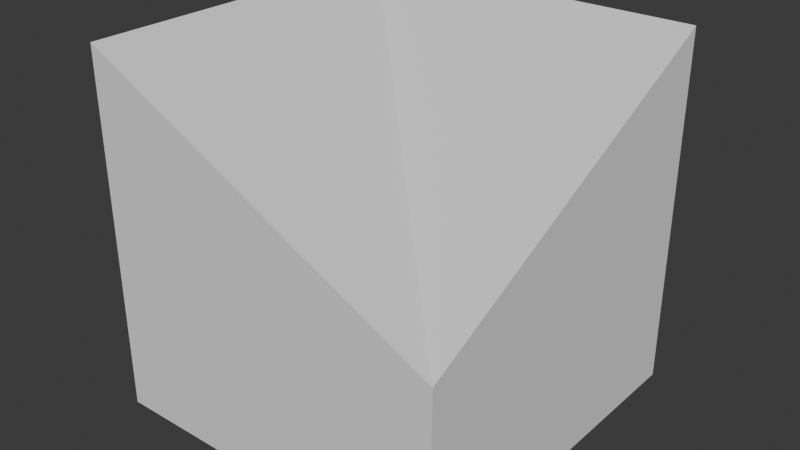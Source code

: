 # Source: RoofInvertedCorner.blend  (saved by Blender 5.0.119; exported with 4.5.12 LTS)
import bpy
from mathutils import Matrix  # noqa: F401  (used for matrix-valued properties, if any)

bpy.ops.wm.read_factory_settings(use_empty=True)
scene = bpy.context.scene
scene.name = 'Scene'

# ---- collections
col_collection = bpy.data.collections.new('Collection'); scene.collection.children.link(col_collection)

# ---- world
world_world = bpy.data.worlds.new('World'); scene.world = world_world
world_world.use_nodes = True; world_world.node_tree.nodes.clear()
_N = world_world.node_tree.nodes; _L = world_world.node_tree.links
n0 = _N.new('ShaderNodeOutputWorld'); n0.name = 'World Output'; n0.location = (200, 100)
n1 = _N.new('ShaderNodeBackground'); n1.name = 'Background'; n1.location = (-200, 100)
n1.inputs[0].default_value = (0.05088, 0.05088, 0.05088, 1.0)
_L.new(n1.outputs[0], n0.inputs[0])
n0.is_active_output = True
world_world.color = (0.05088, 0.05088, 0.05088)
world_world.sun_shadow_jitter_overblur = 0.0

# ---- meshes
me_cube = bpy.data.meshes.new('Cube')
me_cube.from_pydata([(-1.0, 0.0, 2.6), (-1.0, 0.0, 3.6), (-1.0, 1.0, 2.6), (-1.0, 1.0, 3.6), (0.0, 0.0, 2.6), (0.0, 0.0, 3.1), (0.0, 1.0, 2.6), (0.0, 1.0, 3.6)], [], [(0, 1, 3, 2), (2, 3, 7, 6), (6, 7, 5, 4), (4, 5, 1, 0), (2, 6, 4, 0), (3, 1, 5), (7, 3, 5)])
_uv = me_cube.uv_layers.new(name='UVMap')
_uv.uv.foreach_set('vector', [0.375, 0.0, 0.625, 0.0, 0.625, 0.25, 0.375, 0.25, 0.375, 0.25, 0.625, 0.25, 0.625, 0.5, 0.375, 0.5, 0.375, 0.5, 0.625, 0.5, 0.625, 0.75, 0.375, 0.75, 0.375, 0.75, 0.625, 0.75, 0.625, 1.0, 0.375, 1.0, 0.125, 0.5, 0.375, 0.5, 0.375, 0.75, 0.125, 0.75, 0.875, 0.5, 0.875, 0.75, 0.625, 0.75, 0.625, 0.5, 0.875, 0.5, 0.625, 0.75])
me_cube.update()

# ---- objects
ob_roofinvertedcorner = bpy.data.objects.new('RoofInvertedCorner', me_cube)

# ---- transforms, parenting, visibility, modifiers, constraints
ob_roofinvertedcorner.location = (0.0, 0.0, 0.0)

# ---- collection membership
col_collection.objects.link(ob_roofinvertedcorner)

# ---- scene / render settings (as saved in the file)
scene.frame_start = 1; scene.frame_end = 250; scene.frame_set(1)
scene.render.engine = 'BLENDER_EEVEE_NEXT'
scene.render.bake_bias = 0.0
scene.render.bake_samples = 0
bpy.context.view_layer.update()

# ---- added for rendering (the .blend has no active camera and no usable light): camera, sun
cam_auto = bpy.data.cameras.new('AutoCamera')
cam_auto.lens = 50.0
cam_auto.sensor_width = 36.0
cam_auto.clip_end = 1000.0
ob_auto_camera = bpy.data.objects.new('AutoCamera', cam_auto)
scene.collection.objects.link(ob_auto_camera)
ob_auto_camera.location = (1.10254, -1.42304, 4.38203)
ob_auto_camera.rotation_euler = (1.09748, -7.21219e-08, 0.694738)
scene.camera = ob_auto_camera
light_auto_sun = bpy.data.lights.new('AutoSun', 'SUN')
light_auto_sun.energy = 3.0
light_auto_sun.angle = 0.0523599
ob_auto_sun = bpy.data.objects.new('AutoSun', light_auto_sun)
scene.collection.objects.link(ob_auto_sun)
ob_auto_sun.rotation_euler = (0.872665, 0.174533, 0.523599)
bpy.context.view_layer.update()

